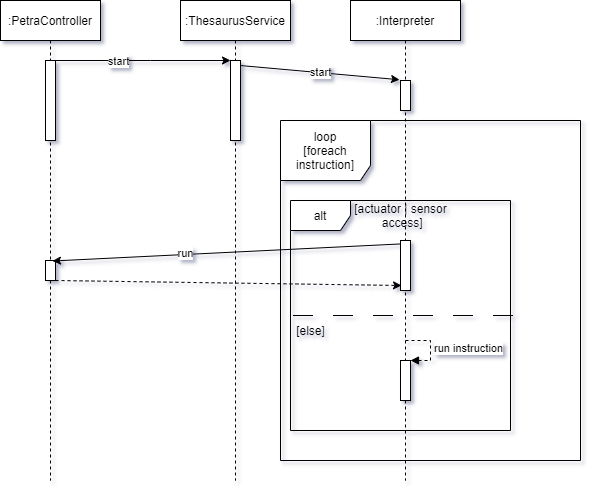

The diagram above was exported from draw.io. Its source (the exported page's mxGraphModel, read from the mxfile embedded in the PNG):
<mxGraphModel dx="1422" dy="705" grid="1" gridSize="10" guides="1" tooltips="1" connect="1" arrows="1" fold="1" page="1" pageScale="1" pageWidth="850" pageHeight="1100" math="0" shadow="0">
  <root>
    <mxCell id="0" />
    <mxCell id="1" parent="0" />
    <mxCell id="3nuBFxr9cyL0pnOWT2aG-1" value=":PetraController" style="shape=umlLifeline;perimeter=lifelinePerimeter;container=1;collapsible=0;recursiveResize=0;rounded=0;shadow=0;strokeWidth=1;" parent="1" vertex="1">
      <mxGeometry x="120" y="80" width="100" height="480" as="geometry" />
    </mxCell>
    <mxCell id="dSx9kBcPzwsFwBVSaW2C-2" value="" style="html=1;points=[];perimeter=orthogonalPerimeter;" vertex="1" parent="3nuBFxr9cyL0pnOWT2aG-1">
      <mxGeometry x="45" y="60" width="10" height="80" as="geometry" />
    </mxCell>
    <mxCell id="dSx9kBcPzwsFwBVSaW2C-12" value="" style="html=1;points=[];perimeter=orthogonalPerimeter;" vertex="1" parent="3nuBFxr9cyL0pnOWT2aG-1">
      <mxGeometry x="45" y="260" width="10" height="20" as="geometry" />
    </mxCell>
    <mxCell id="3nuBFxr9cyL0pnOWT2aG-5" value=":ThesaurusService" style="shape=umlLifeline;perimeter=lifelinePerimeter;container=1;collapsible=0;recursiveResize=0;rounded=0;shadow=0;strokeWidth=1;" parent="1" vertex="1">
      <mxGeometry x="300" y="80" width="110" height="480" as="geometry" />
    </mxCell>
    <mxCell id="dSx9kBcPzwsFwBVSaW2C-3" value="" style="html=1;points=[];perimeter=orthogonalPerimeter;" vertex="1" parent="3nuBFxr9cyL0pnOWT2aG-5">
      <mxGeometry x="50" y="60" width="10" height="80" as="geometry" />
    </mxCell>
    <mxCell id="dSx9kBcPzwsFwBVSaW2C-1" value=":Interpreter" style="shape=umlLifeline;perimeter=lifelinePerimeter;container=1;collapsible=0;recursiveResize=0;rounded=0;shadow=0;strokeWidth=1;" vertex="1" parent="1">
      <mxGeometry x="470" y="80" width="110" height="480" as="geometry" />
    </mxCell>
    <mxCell id="dSx9kBcPzwsFwBVSaW2C-6" value="" style="html=1;points=[];perimeter=orthogonalPerimeter;" vertex="1" parent="dSx9kBcPzwsFwBVSaW2C-1">
      <mxGeometry x="50" y="80" width="10" height="30" as="geometry" />
    </mxCell>
    <mxCell id="dSx9kBcPzwsFwBVSaW2C-4" style="edgeStyle=orthogonalEdgeStyle;rounded=0;orthogonalLoop=1;jettySize=auto;html=1;" edge="1" parent="1" source="dSx9kBcPzwsFwBVSaW2C-2" target="dSx9kBcPzwsFwBVSaW2C-3">
      <mxGeometry relative="1" as="geometry">
        <Array as="points">
          <mxPoint x="270" y="140" />
          <mxPoint x="270" y="140" />
        </Array>
      </mxGeometry>
    </mxCell>
    <mxCell id="dSx9kBcPzwsFwBVSaW2C-5" value="start" style="edgeLabel;html=1;align=center;verticalAlign=middle;resizable=0;points=[];" vertex="1" connectable="0" parent="dSx9kBcPzwsFwBVSaW2C-4">
      <mxGeometry x="0.0857" y="-33" relative="1" as="geometry">
        <mxPoint x="-33" y="-33" as="offset" />
      </mxGeometry>
    </mxCell>
    <mxCell id="dSx9kBcPzwsFwBVSaW2C-7" value="start" style="rounded=0;orthogonalLoop=1;jettySize=auto;html=1;entryX=-0.1;entryY=-0.025;entryDx=0;entryDy=0;entryPerimeter=0;exitX=1;exitY=0.063;exitDx=0;exitDy=0;exitPerimeter=0;" edge="1" parent="1" source="dSx9kBcPzwsFwBVSaW2C-3" target="dSx9kBcPzwsFwBVSaW2C-6">
      <mxGeometry relative="1" as="geometry">
        <mxPoint x="520" y="160" as="targetPoint" />
      </mxGeometry>
    </mxCell>
    <mxCell id="dSx9kBcPzwsFwBVSaW2C-8" value="loop&lt;br&gt;[foreach instruction]" style="shape=umlFrame;whiteSpace=wrap;html=1;width=90;height=60;" vertex="1" parent="1">
      <mxGeometry x="400" y="200" width="300" height="340" as="geometry" />
    </mxCell>
    <mxCell id="dSx9kBcPzwsFwBVSaW2C-9" value="alt" style="shape=umlFrame;whiteSpace=wrap;html=1;" vertex="1" parent="1">
      <mxGeometry x="410" y="280" width="220" height="230" as="geometry" />
    </mxCell>
    <mxCell id="dSx9kBcPzwsFwBVSaW2C-11" value="[actuator | sensor&lt;br&gt;&amp;nbsp;access]" style="text;html=1;align=center;verticalAlign=middle;resizable=0;points=[];autosize=1;" vertex="1" parent="1">
      <mxGeometry x="465" y="280" width="110" height="30" as="geometry" />
    </mxCell>
    <mxCell id="dSx9kBcPzwsFwBVSaW2C-14" style="edgeStyle=none;rounded=0;orthogonalLoop=1;jettySize=auto;html=1;entryX=0.7;entryY=0.025;entryDx=0;entryDy=0;entryPerimeter=0;exitX=0.2;exitY=0.067;exitDx=0;exitDy=0;exitPerimeter=0;" edge="1" parent="1" source="dSx9kBcPzwsFwBVSaW2C-13" target="dSx9kBcPzwsFwBVSaW2C-12">
      <mxGeometry relative="1" as="geometry" />
    </mxCell>
    <mxCell id="dSx9kBcPzwsFwBVSaW2C-23" value="run" style="edgeLabel;html=1;align=center;verticalAlign=middle;resizable=0;points=[];" vertex="1" connectable="0" parent="dSx9kBcPzwsFwBVSaW2C-14">
      <mxGeometry x="0.2451" y="-2" relative="1" as="geometry">
        <mxPoint as="offset" />
      </mxGeometry>
    </mxCell>
    <mxCell id="dSx9kBcPzwsFwBVSaW2C-13" value="" style="html=1;points=[];perimeter=orthogonalPerimeter;" vertex="1" parent="1">
      <mxGeometry x="520" y="320" width="10" height="50" as="geometry" />
    </mxCell>
    <mxCell id="dSx9kBcPzwsFwBVSaW2C-15" style="edgeStyle=none;rounded=0;orthogonalLoop=1;jettySize=auto;html=1;entryX=0.1;entryY=0.9;entryDx=0;entryDy=0;entryPerimeter=0;dashed=1;" edge="1" parent="1" source="dSx9kBcPzwsFwBVSaW2C-12" target="dSx9kBcPzwsFwBVSaW2C-13">
      <mxGeometry relative="1" as="geometry" />
    </mxCell>
    <mxCell id="dSx9kBcPzwsFwBVSaW2C-16" value="" style="line;strokeWidth=1;direction=south;html=1;dashed=1;dashPattern=20 20;rotation=90;" vertex="1" parent="1">
      <mxGeometry x="516.25" y="283.75" width="10" height="222.5" as="geometry" />
    </mxCell>
    <mxCell id="dSx9kBcPzwsFwBVSaW2C-19" value="[else]" style="text;html=1;align=center;verticalAlign=middle;resizable=0;points=[];autosize=1;" vertex="1" parent="1">
      <mxGeometry x="410" y="400" width="40" height="20" as="geometry" />
    </mxCell>
    <mxCell id="dSx9kBcPzwsFwBVSaW2C-21" value="" style="html=1;points=[];perimeter=orthogonalPerimeter;" vertex="1" parent="1">
      <mxGeometry x="520" y="440" width="10" height="40" as="geometry" />
    </mxCell>
    <mxCell id="dSx9kBcPzwsFwBVSaW2C-22" value="run instruction" style="edgeStyle=orthogonalEdgeStyle;html=1;align=left;spacingLeft=2;endArrow=block;rounded=0;entryX=1;entryY=0;dashed=1;" edge="1" target="dSx9kBcPzwsFwBVSaW2C-21" parent="1">
      <mxGeometry relative="1" as="geometry">
        <mxPoint x="525" y="420" as="sourcePoint" />
        <Array as="points">
          <mxPoint x="550" y="420" />
        </Array>
      </mxGeometry>
    </mxCell>
  </root>
</mxGraphModel>